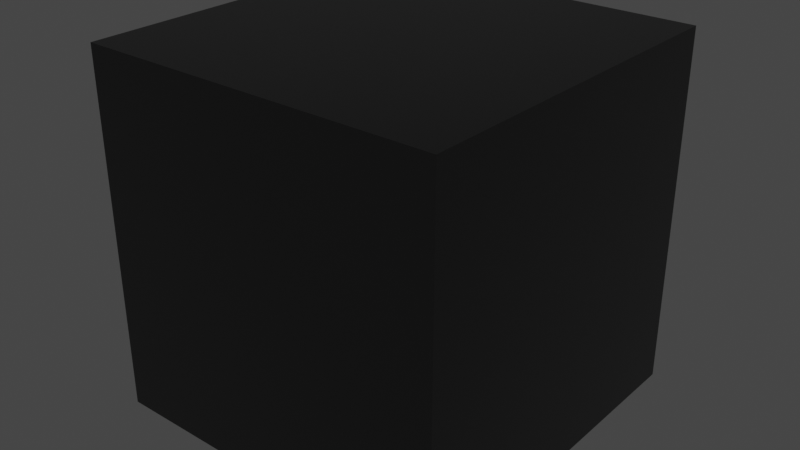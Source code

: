 # Source: Gray_Anodized_Metal.blend  (saved by Blender 2.91.10; exported with 4.5.12 LTS)
import bpy
from mathutils import Matrix  # noqa: F401  (used for matrix-valued properties, if any)

bpy.ops.wm.read_factory_settings(use_empty=True)
scene = bpy.context.scene
scene.name = 'Scene'

# ---- collections
col_collection = bpy.data.collections.new('Collection'); scene.collection.children.link(col_collection)

# ---- materials (node trees are filled in below, after node groups)
mat_gray_anodized_metal = bpy.data.materials.new('Gray Anodized Metal')
mat_gray_anodized_metal.alpha_threshold = 0.0
mat_gray_anodized_metal.use_transparent_shadow = False
mat_gray_anodized_metal.diffuse_color = (0.01298, 0.01229, 0.01229, 1.0)
mat_gray_anodized_metal.roughness = 0.5
mat_gray_anodized_metal.line_color = (0.0, 0.0, 0.0, 1.0)

# ---- material node trees
mat_gray_anodized_metal.use_nodes = True; mat_gray_anodized_metal.node_tree.nodes.clear()
_N = mat_gray_anodized_metal.node_tree.nodes; _L = mat_gray_anodized_metal.node_tree.links
n0 = _N.new('ShaderNodeOutputMaterial'); n0.name = 'Material Output'; n0.location = (325, 69)
n0.width = 147
n1 = _N.new('ShaderNodeBsdfPrincipled'); n1.name = 'Principled BSDF'; n1.location = (22, 101)
n1.distribution = 'GGX'
n1.subsurface_method = 'BURLEY'
n1.inputs[0].default_value = (0.1, 0.1, 0.1, 1.0)
n1.inputs[1].default_value = 1.0
n1.inputs[2].default_value = 0.3
n1.inputs[3].default_value = 1.45
n1.inputs[27].default_value = (0.0, 0.0, 0.0, 1.0)
n1.inputs[28].default_value = 1.0
_L.new(n1.outputs[0], n0.inputs[0])
n0.is_active_output = True

# ---- world
world_world = bpy.data.worlds.new('World'); scene.world = world_world
world_world.use_nodes = True; world_world.node_tree.nodes.clear()
_N = world_world.node_tree.nodes; _L = world_world.node_tree.links
n0 = _N.new('ShaderNodeOutputWorld'); n0.name = 'World Output'; n0.location = (300, 300)
n1 = _N.new('ShaderNodeBackground'); n1.name = 'Background'; n1.location = (10, 300)
n1.inputs[0].default_value = (0.05088, 0.05088, 0.05088, 1.0)
_L.new(n1.outputs[0], n0.inputs[0])
n0.is_active_output = True
world_world.color = (0.05088, 0.05088, 0.05088)
world_world.use_sun_shadow = False
world_world.sun_shadow_jitter_overblur = 0.0

# ---- meshes
me_cube = bpy.data.meshes.new('Cube')
me_cube.from_pydata([(-0.3048, -0.3048, -0.3048), (-0.3048, -0.3048, 0.3048), (-0.3048, 0.3048, -0.3048), (-0.3048, 0.3048, 0.3048), (0.3048, -0.3048, -0.3048), (0.3048, -0.3048, 0.3048), (0.3048, 0.3048, -0.3048), (0.3048, 0.3048, 0.3048)], [], [(0, 1, 3, 2), (2, 3, 7, 6), (6, 7, 5, 4), (4, 5, 1, 0), (2, 6, 4, 0), (7, 3, 1, 5)])
_uv = me_cube.uv_layers.new(name='UVMap')
_uv.uv.foreach_set('vector', [0.375, 0.0, 0.625, 0.0, 0.625, 0.25, 0.375, 0.25, 0.375, 0.25, 0.625, 0.25, 0.625, 0.5, 0.375, 0.5, 0.375, 0.5, 0.625, 0.5, 0.625, 0.75, 0.375, 0.75, 0.375, 0.75, 0.625, 0.75, 0.625, 1.0, 0.375, 1.0, 0.125, 0.5, 0.375, 0.5, 0.375, 0.75, 0.125, 0.75, 0.625, 0.5, 0.875, 0.5, 0.875, 0.75, 0.625, 0.75])
me_cube.materials.append(mat_gray_anodized_metal)
me_cube.use_remesh_fix_poles = True
me_cube.use_remesh_preserve_attributes = False
me_cube.use_mirror_vertex_groups = False
me_cube.update()

# ---- objects
ob_cube = bpy.data.objects.new('Cube', me_cube)

# ---- transforms, parenting, visibility, modifiers, constraints
ob_cube.location = (0.0, 0.0, 0.0)
ob_cube.lineart.crease_threshold = 0.0

# ---- collection membership
col_collection.objects.link(ob_cube)

# ---- scene / render settings (as saved in the file)
scene.frame_start = 1; scene.frame_end = 250; scene.frame_set(1)
scene.render.engine = 'BLENDER_EEVEE_NEXT'
scene.cycles.use_denoising = False
scene.cycles.samples = 128
scene.cycles.sampling_pattern = 'TABULATED_SOBOL'
scene.cycles.use_adaptive_sampling = False
scene.cycles.use_light_tree = False
scene.eevee.use_gtao = True
scene.eevee.use_raytracing = True
scene.view_settings.view_transform = 'Filmic'
bpy.context.view_layer.update()

# ---- added for rendering (the .blend has no active camera and no usable light): camera, sun
cam_auto = bpy.data.cameras.new('AutoCamera')
cam_auto.lens = 50.0
cam_auto.sensor_width = 36.0
cam_auto.clip_end = 1000.0
ob_auto_camera = bpy.data.objects.new('AutoCamera', cam_auto)
scene.collection.objects.link(ob_auto_camera)
ob_auto_camera.location = (0.976906, -1.17229, 0.781525)
ob_auto_camera.rotation_euler = (1.09748, -7.21219e-08, 0.694738)
scene.camera = ob_auto_camera
light_auto_sun = bpy.data.lights.new('AutoSun', 'SUN')
light_auto_sun.energy = 3.0
light_auto_sun.angle = 0.0523599
ob_auto_sun = bpy.data.objects.new('AutoSun', light_auto_sun)
scene.collection.objects.link(ob_auto_sun)
ob_auto_sun.rotation_euler = (0.872665, 0.174533, 0.523599)
bpy.context.view_layer.update()
